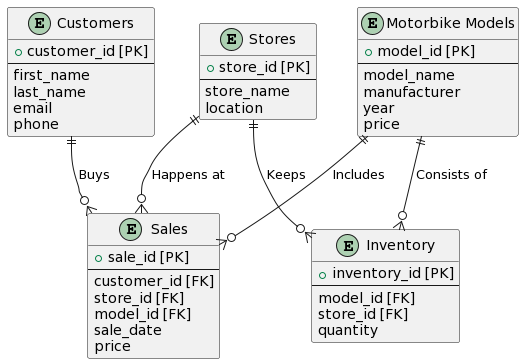

The diagram above was rendered by PlantUML. Its source (embedded in the PNG):
@startuml
!define FOREIGN_KEY(foreign, primary) <b>(FK)</b>

entity "Customers" as customers {
  + customer_id [PK]
  --
  first_name
  last_name
  email
  phone
}

entity "Motorbike Models" as motorbike_models {
  + model_id [PK]
  --
  model_name
  manufacturer
  year
  price
}

entity "Stores" as stores {
  + store_id [PK]
  --
  store_name
  location
}

entity "Sales" as sales {
  + sale_id [PK]
  --
  customer_id [FK] 
  store_id [FK] 
  model_id [FK] 
  sale_date
  price
}

entity "Inventory" as inventory {
  + inventory_id [PK]
  --
  model_id [FK] 
  store_id [FK] 
  quantity
}

customers ||--o{ sales : "Buys"
motorbike_models ||--o{ sales : "Includes"
stores ||--o{ sales : "Happens at"
motorbike_models ||--o{ inventory : "Consists of"
stores ||--o{ inventory : "Keeps"
@enduml